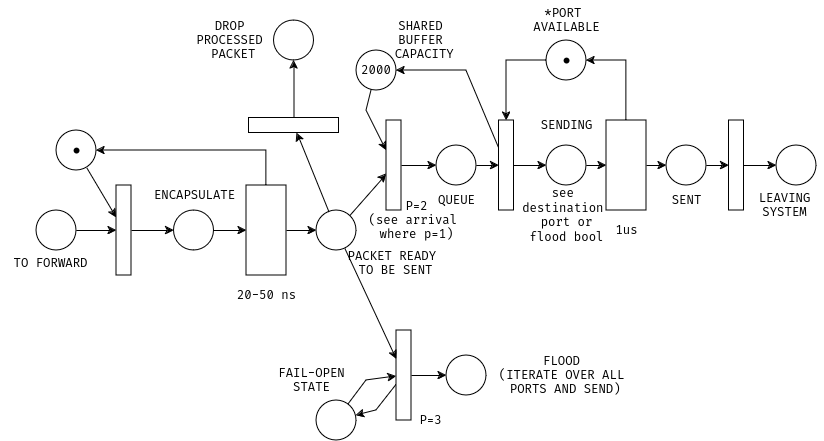

The diagram above was exported from draw.io. Its source (the exported page's mxGraphModel, read from the mxfile embedded in the PNG):
<mxGraphModel dx="279" dy="471" grid="1" gridSize="10" guides="1" tooltips="1" connect="1" arrows="0" fold="1" page="1" pageScale="1" pageWidth="827" pageHeight="1169" math="0" shadow="0">
  <root>
    <mxCell id="0" />
    <mxCell id="1" parent="0" />
    <mxCell id="0sNgB5W1Smp9vC3g5agu-169" value="" style="ellipse;whiteSpace=wrap;html=1;aspect=fixed;" parent="1" vertex="1">
      <mxGeometry x="40" y="250" width="40" height="40" as="geometry" />
    </mxCell>
    <mxCell id="0sNgB5W1Smp9vC3g5agu-171" value="" style="rounded=0;whiteSpace=wrap;html=1;" parent="1" vertex="1">
      <mxGeometry x="120" y="225" width="15" height="90" as="geometry" />
    </mxCell>
    <mxCell id="0sNgB5W1Smp9vC3g5agu-172" value="" style="ellipse;whiteSpace=wrap;html=1;aspect=fixed;" parent="1" vertex="1">
      <mxGeometry x="177.5" y="250" width="40" height="40" as="geometry" />
    </mxCell>
    <mxCell id="0sNgB5W1Smp9vC3g5agu-173" value="" style="rounded=0;whiteSpace=wrap;html=1;" parent="1" vertex="1">
      <mxGeometry x="250" y="225" width="40" height="90" as="geometry" />
    </mxCell>
    <mxCell id="0sNgB5W1Smp9vC3g5agu-174" value="" style="ellipse;whiteSpace=wrap;html=1;aspect=fixed;" parent="1" vertex="1">
      <mxGeometry x="320" y="250" width="40" height="40" as="geometry" />
    </mxCell>
    <mxCell id="0sNgB5W1Smp9vC3g5agu-175" value="" style="rounded=0;whiteSpace=wrap;html=1;" parent="1" vertex="1">
      <mxGeometry x="390" y="160" width="15" height="90" as="geometry" />
    </mxCell>
    <mxCell id="0sNgB5W1Smp9vC3g5agu-176" value="" style="rounded=0;whiteSpace=wrap;html=1;" parent="1" vertex="1">
      <mxGeometry x="400" y="370" width="15" height="90" as="geometry" />
    </mxCell>
    <mxCell id="0sNgB5W1Smp9vC3g5agu-179" value="" style="ellipse;whiteSpace=wrap;html=1;aspect=fixed;" parent="1" vertex="1">
      <mxGeometry x="440" y="185" width="40" height="40" as="geometry" />
    </mxCell>
    <mxCell id="0sNgB5W1Smp9vC3g5agu-180" value="" style="rounded=0;whiteSpace=wrap;html=1;" parent="1" vertex="1">
      <mxGeometry x="502.5" y="160" width="15" height="90" as="geometry" />
    </mxCell>
    <mxCell id="0sNgB5W1Smp9vC3g5agu-181" value="" style="ellipse;whiteSpace=wrap;html=1;aspect=fixed;" parent="1" vertex="1">
      <mxGeometry x="550" y="185" width="40" height="40" as="geometry" />
    </mxCell>
    <mxCell id="0sNgB5W1Smp9vC3g5agu-182" value="" style="rounded=0;whiteSpace=wrap;html=1;" parent="1" vertex="1">
      <mxGeometry x="610" y="160" width="40" height="90" as="geometry" />
    </mxCell>
    <mxCell id="0sNgB5W1Smp9vC3g5agu-184" value="" style="ellipse;whiteSpace=wrap;html=1;aspect=fixed;" parent="1" vertex="1">
      <mxGeometry x="450" y="395" width="40" height="40" as="geometry" />
    </mxCell>
    <mxCell id="0sNgB5W1Smp9vC3g5agu-185" value="" style="ellipse;whiteSpace=wrap;html=1;aspect=fixed;" parent="1" vertex="1">
      <mxGeometry x="670" y="185" width="40" height="40" as="geometry" />
    </mxCell>
    <mxCell id="0sNgB5W1Smp9vC3g5agu-186" value="" style="rounded=0;whiteSpace=wrap;html=1;" parent="1" vertex="1">
      <mxGeometry x="732.5" y="160" width="15" height="90" as="geometry" />
    </mxCell>
    <mxCell id="0sNgB5W1Smp9vC3g5agu-187" value="" style="ellipse;whiteSpace=wrap;html=1;aspect=fixed;" parent="1" vertex="1">
      <mxGeometry x="780" y="185" width="40" height="40" as="geometry" />
    </mxCell>
    <mxCell id="0sNgB5W1Smp9vC3g5agu-188" value="" style="group" parent="1" vertex="1" connectable="0">
      <mxGeometry x="550" y="80" width="40" height="40" as="geometry" />
    </mxCell>
    <mxCell id="0sNgB5W1Smp9vC3g5agu-189" value="" style="ellipse;whiteSpace=wrap;html=1;aspect=fixed;" parent="0sNgB5W1Smp9vC3g5agu-188" vertex="1">
      <mxGeometry width="40" height="40" as="geometry" />
    </mxCell>
    <mxCell id="0sNgB5W1Smp9vC3g5agu-190" value="" style="shape=waypoint;sketch=0;fillStyle=solid;size=6;pointerEvents=1;points=[];fillColor=none;resizable=0;rotatable=0;perimeter=centerPerimeter;snapToPoint=1;" parent="0sNgB5W1Smp9vC3g5agu-188" vertex="1">
      <mxGeometry x="10" y="10" width="20" height="20" as="geometry" />
    </mxCell>
    <mxCell id="0sNgB5W1Smp9vC3g5agu-191" value="" style="ellipse;whiteSpace=wrap;html=1;aspect=fixed;" parent="1" vertex="1">
      <mxGeometry x="320" y="440" width="40" height="40" as="geometry" />
    </mxCell>
    <mxCell id="0sNgB5W1Smp9vC3g5agu-192" value="" style="endArrow=classic;html=1;rounded=0;" parent="1" source="0sNgB5W1Smp9vC3g5agu-169" target="0sNgB5W1Smp9vC3g5agu-171" edge="1">
      <mxGeometry width="50" height="50" relative="1" as="geometry">
        <mxPoint x="130" y="110" as="sourcePoint" />
        <mxPoint x="290" y="170" as="targetPoint" />
      </mxGeometry>
    </mxCell>
    <mxCell id="0sNgB5W1Smp9vC3g5agu-193" value="" style="endArrow=classic;html=1;rounded=0;" parent="1" source="0sNgB5W1Smp9vC3g5agu-171" target="0sNgB5W1Smp9vC3g5agu-172" edge="1">
      <mxGeometry width="50" height="50" relative="1" as="geometry">
        <mxPoint x="140" y="120" as="sourcePoint" />
        <mxPoint x="300" y="180" as="targetPoint" />
      </mxGeometry>
    </mxCell>
    <mxCell id="0sNgB5W1Smp9vC3g5agu-194" value="" style="endArrow=classic;html=1;rounded=0;" parent="1" source="0sNgB5W1Smp9vC3g5agu-223" target="0sNgB5W1Smp9vC3g5agu-171" edge="1">
      <mxGeometry width="50" height="50" relative="1" as="geometry">
        <mxPoint x="90.2683348361179" y="207.16278822608263" as="sourcePoint" />
        <mxPoint x="310" y="190" as="targetPoint" />
      </mxGeometry>
    </mxCell>
    <mxCell id="0sNgB5W1Smp9vC3g5agu-195" value="" style="endArrow=classic;html=1;rounded=0;" parent="1" source="0sNgB5W1Smp9vC3g5agu-172" target="0sNgB5W1Smp9vC3g5agu-173" edge="1">
      <mxGeometry width="50" height="50" relative="1" as="geometry">
        <mxPoint x="160" y="140" as="sourcePoint" />
        <mxPoint x="320" y="200" as="targetPoint" />
      </mxGeometry>
    </mxCell>
    <mxCell id="0sNgB5W1Smp9vC3g5agu-196" value="" style="endArrow=classic;html=1;rounded=0;" parent="1" source="0sNgB5W1Smp9vC3g5agu-173" target="0sNgB5W1Smp9vC3g5agu-174" edge="1">
      <mxGeometry width="50" height="50" relative="1" as="geometry">
        <mxPoint x="170" y="150" as="sourcePoint" />
        <mxPoint x="330" y="210" as="targetPoint" />
      </mxGeometry>
    </mxCell>
    <mxCell id="0sNgB5W1Smp9vC3g5agu-197" value="" style="endArrow=classic;html=1;rounded=0;" parent="1" source="0sNgB5W1Smp9vC3g5agu-173" target="0sNgB5W1Smp9vC3g5agu-223" edge="1">
      <mxGeometry width="50" height="50" relative="1" as="geometry">
        <mxPoint x="180" y="160" as="sourcePoint" />
        <mxPoint x="100" y="190" as="targetPoint" />
        <Array as="points">
          <mxPoint x="270" y="190" />
        </Array>
      </mxGeometry>
    </mxCell>
    <mxCell id="0sNgB5W1Smp9vC3g5agu-198" value="" style="endArrow=classic;html=1;rounded=0;" parent="1" source="0sNgB5W1Smp9vC3g5agu-174" target="0sNgB5W1Smp9vC3g5agu-175" edge="1">
      <mxGeometry width="50" height="50" relative="1" as="geometry">
        <mxPoint x="190" y="170" as="sourcePoint" />
        <mxPoint x="350" y="230" as="targetPoint" />
      </mxGeometry>
    </mxCell>
    <mxCell id="0sNgB5W1Smp9vC3g5agu-199" value="" style="endArrow=classic;html=1;rounded=0;" parent="1" source="0sNgB5W1Smp9vC3g5agu-174" target="0sNgB5W1Smp9vC3g5agu-176" edge="1">
      <mxGeometry width="50" height="50" relative="1" as="geometry">
        <mxPoint x="200" y="180" as="sourcePoint" />
        <mxPoint x="360" y="240" as="targetPoint" />
      </mxGeometry>
    </mxCell>
    <mxCell id="0sNgB5W1Smp9vC3g5agu-200" value="" style="endArrow=classic;html=1;rounded=0;" parent="1" source="0sNgB5W1Smp9vC3g5agu-191" target="0sNgB5W1Smp9vC3g5agu-176" edge="1">
      <mxGeometry width="50" height="50" relative="1" as="geometry">
        <mxPoint x="374" y="384" as="sourcePoint" />
        <mxPoint x="410" y="418" as="targetPoint" />
        <Array as="points">
          <mxPoint x="370" y="420" />
        </Array>
      </mxGeometry>
    </mxCell>
    <mxCell id="0sNgB5W1Smp9vC3g5agu-201" value="" style="endArrow=classic;html=1;rounded=0;" parent="1" source="0sNgB5W1Smp9vC3g5agu-176" target="0sNgB5W1Smp9vC3g5agu-191" edge="1">
      <mxGeometry width="50" height="50" relative="1" as="geometry">
        <mxPoint x="376" y="548" as="sourcePoint" />
        <mxPoint x="424" y="520" as="targetPoint" />
        <Array as="points">
          <mxPoint x="380" y="450" />
        </Array>
      </mxGeometry>
    </mxCell>
    <mxCell id="0sNgB5W1Smp9vC3g5agu-202" value="" style="endArrow=classic;html=1;rounded=0;" parent="1" source="0sNgB5W1Smp9vC3g5agu-176" target="0sNgB5W1Smp9vC3g5agu-184" edge="1">
      <mxGeometry width="50" height="50" relative="1" as="geometry">
        <mxPoint x="373" y="355" as="sourcePoint" />
        <mxPoint x="410" y="313" as="targetPoint" />
      </mxGeometry>
    </mxCell>
    <mxCell id="0sNgB5W1Smp9vC3g5agu-203" value="" style="endArrow=classic;html=1;rounded=0;" parent="1" source="0sNgB5W1Smp9vC3g5agu-175" target="0sNgB5W1Smp9vC3g5agu-179" edge="1">
      <mxGeometry width="50" height="50" relative="1" as="geometry">
        <mxPoint x="415" y="335" as="sourcePoint" />
        <mxPoint x="450" y="335" as="targetPoint" />
      </mxGeometry>
    </mxCell>
    <mxCell id="0sNgB5W1Smp9vC3g5agu-204" value="" style="endArrow=classic;html=1;rounded=0;" parent="1" source="0sNgB5W1Smp9vC3g5agu-179" target="0sNgB5W1Smp9vC3g5agu-180" edge="1">
      <mxGeometry width="50" height="50" relative="1" as="geometry">
        <mxPoint x="425" y="345" as="sourcePoint" />
        <mxPoint x="460" y="345" as="targetPoint" />
      </mxGeometry>
    </mxCell>
    <mxCell id="0sNgB5W1Smp9vC3g5agu-205" value="" style="endArrow=classic;html=1;rounded=0;" parent="1" source="0sNgB5W1Smp9vC3g5agu-180" target="0sNgB5W1Smp9vC3g5agu-181" edge="1">
      <mxGeometry width="50" height="50" relative="1" as="geometry">
        <mxPoint x="490" y="215" as="sourcePoint" />
        <mxPoint x="513" y="215" as="targetPoint" />
      </mxGeometry>
    </mxCell>
    <mxCell id="0sNgB5W1Smp9vC3g5agu-206" value="" style="endArrow=classic;html=1;rounded=0;" parent="1" source="0sNgB5W1Smp9vC3g5agu-181" target="0sNgB5W1Smp9vC3g5agu-182" edge="1">
      <mxGeometry width="50" height="50" relative="1" as="geometry">
        <mxPoint x="500" y="225" as="sourcePoint" />
        <mxPoint x="523" y="225" as="targetPoint" />
      </mxGeometry>
    </mxCell>
    <mxCell id="0sNgB5W1Smp9vC3g5agu-207" value="" style="endArrow=classic;html=1;rounded=0;" parent="1" source="0sNgB5W1Smp9vC3g5agu-182" target="0sNgB5W1Smp9vC3g5agu-185" edge="1">
      <mxGeometry width="50" height="50" relative="1" as="geometry">
        <mxPoint x="510" y="235" as="sourcePoint" />
        <mxPoint x="533" y="235" as="targetPoint" />
      </mxGeometry>
    </mxCell>
    <mxCell id="0sNgB5W1Smp9vC3g5agu-208" value="" style="endArrow=classic;html=1;rounded=0;" parent="1" source="0sNgB5W1Smp9vC3g5agu-185" target="0sNgB5W1Smp9vC3g5agu-186" edge="1">
      <mxGeometry width="50" height="50" relative="1" as="geometry">
        <mxPoint x="520" y="245" as="sourcePoint" />
        <mxPoint x="543" y="245" as="targetPoint" />
      </mxGeometry>
    </mxCell>
    <mxCell id="0sNgB5W1Smp9vC3g5agu-209" value="" style="endArrow=classic;html=1;rounded=0;" parent="1" source="0sNgB5W1Smp9vC3g5agu-186" target="0sNgB5W1Smp9vC3g5agu-187" edge="1">
      <mxGeometry width="50" height="50" relative="1" as="geometry">
        <mxPoint x="530" y="255" as="sourcePoint" />
        <mxPoint x="553" y="255" as="targetPoint" />
      </mxGeometry>
    </mxCell>
    <mxCell id="0sNgB5W1Smp9vC3g5agu-210" value="" style="endArrow=classic;html=1;rounded=0;" parent="1" source="0sNgB5W1Smp9vC3g5agu-189" target="0sNgB5W1Smp9vC3g5agu-180" edge="1">
      <mxGeometry width="50" height="50" relative="1" as="geometry">
        <mxPoint x="540" y="265" as="sourcePoint" />
        <mxPoint x="563" y="265" as="targetPoint" />
        <Array as="points">
          <mxPoint x="510" y="100" />
        </Array>
      </mxGeometry>
    </mxCell>
    <mxCell id="0sNgB5W1Smp9vC3g5agu-211" value="" style="endArrow=classic;html=1;rounded=0;" parent="1" source="0sNgB5W1Smp9vC3g5agu-182" target="0sNgB5W1Smp9vC3g5agu-189" edge="1">
      <mxGeometry width="50" height="50" relative="1" as="geometry">
        <mxPoint x="550" y="275" as="sourcePoint" />
        <mxPoint x="573" y="275" as="targetPoint" />
        <Array as="points">
          <mxPoint x="630" y="100" />
        </Array>
      </mxGeometry>
    </mxCell>
    <mxCell id="0sNgB5W1Smp9vC3g5agu-212" value="TO FORWARD" style="text;html=1;align=center;verticalAlign=middle;resizable=0;points=[];autosize=1;strokeColor=none;fillColor=none;" parent="1" vertex="1">
      <mxGeometry x="4" y="288" width="100" height="30" as="geometry" />
    </mxCell>
    <mxCell id="0sNgB5W1Smp9vC3g5agu-213" value="ENCAPSULATE" style="text;html=1;align=center;verticalAlign=middle;resizable=0;points=[];autosize=1;strokeColor=none;fillColor=none;" parent="1" vertex="1">
      <mxGeometry x="147.5" y="220" width="100" height="30" as="geometry" />
    </mxCell>
    <mxCell id="0sNgB5W1Smp9vC3g5agu-214" value="&lt;div&gt;FAIL-OPEN&lt;/div&gt;&lt;div&gt;STATE&lt;br&gt;&lt;/div&gt;" style="text;html=1;align=center;verticalAlign=middle;resizable=0;points=[];autosize=1;strokeColor=none;fillColor=none;" parent="1" vertex="1">
      <mxGeometry x="270" y="400" width="90" height="40" as="geometry" />
    </mxCell>
    <mxCell id="0sNgB5W1Smp9vC3g5agu-215" value="&lt;div&gt;FLOOD &lt;br&gt;&lt;/div&gt;&lt;div&gt;(ITERATE OVER ALL&lt;/div&gt;&lt;div&gt;&amp;nbsp;PORTS AND SEND)&lt;br&gt;&lt;/div&gt;" style="text;html=1;align=center;verticalAlign=middle;resizable=0;points=[];autosize=1;strokeColor=none;fillColor=none;" parent="1" vertex="1">
      <mxGeometry x="490" y="385" width="150" height="60" as="geometry" />
    </mxCell>
    <mxCell id="0sNgB5W1Smp9vC3g5agu-216" value="&lt;div&gt;PACKET READY&amp;nbsp;&lt;/div&gt;&lt;div&gt;TO BE SENT&lt;/div&gt;" style="text;html=1;align=center;verticalAlign=middle;resizable=0;points=[];autosize=1;strokeColor=none;fillColor=none;" parent="1" vertex="1">
      <mxGeometry x="339" y="283" width="120" height="40" as="geometry" />
    </mxCell>
    <mxCell id="0sNgB5W1Smp9vC3g5agu-217" value="QUEUE" style="text;html=1;align=center;verticalAlign=middle;resizable=0;points=[];autosize=1;strokeColor=none;fillColor=none;" parent="1" vertex="1">
      <mxGeometry x="430" y="225" width="60" height="30" as="geometry" />
    </mxCell>
    <mxCell id="0sNgB5W1Smp9vC3g5agu-218" value="SENDING" style="text;html=1;align=center;verticalAlign=middle;resizable=0;points=[];autosize=1;strokeColor=none;fillColor=none;" parent="1" vertex="1">
      <mxGeometry x="530" y="150" width="80" height="30" as="geometry" />
    </mxCell>
    <mxCell id="0sNgB5W1Smp9vC3g5agu-219" value="&lt;div&gt;*PORT&amp;nbsp;&lt;/div&gt;&lt;div&gt;AVAILABLE&lt;/div&gt;" style="text;html=1;align=center;verticalAlign=middle;resizable=0;points=[];autosize=1;strokeColor=none;fillColor=none;" parent="1" vertex="1">
      <mxGeometry x="525" y="40" width="90" height="40" as="geometry" />
    </mxCell>
    <mxCell id="0sNgB5W1Smp9vC3g5agu-220" value="SENT" style="text;html=1;align=center;verticalAlign=middle;resizable=0;points=[];autosize=1;strokeColor=none;fillColor=none;" parent="1" vertex="1">
      <mxGeometry x="665" y="225" width="50" height="30" as="geometry" />
    </mxCell>
    <mxCell id="0sNgB5W1Smp9vC3g5agu-221" value="&lt;div&gt;LEAVING &lt;br&gt;&lt;/div&gt;&lt;div&gt;SYSTEM&lt;br&gt;&lt;/div&gt;" style="text;html=1;align=center;verticalAlign=middle;resizable=0;points=[];autosize=1;strokeColor=none;fillColor=none;" parent="1" vertex="1">
      <mxGeometry x="747.5" y="225" width="80" height="40" as="geometry" />
    </mxCell>
    <mxCell id="0sNgB5W1Smp9vC3g5agu-222" value="" style="group" parent="1" vertex="1" connectable="0">
      <mxGeometry x="60" y="170" width="40" height="40" as="geometry" />
    </mxCell>
    <mxCell id="0sNgB5W1Smp9vC3g5agu-223" value="" style="ellipse;whiteSpace=wrap;html=1;aspect=fixed;" parent="0sNgB5W1Smp9vC3g5agu-222" vertex="1">
      <mxGeometry width="40" height="40" as="geometry" />
    </mxCell>
    <mxCell id="0sNgB5W1Smp9vC3g5agu-224" value="" style="shape=waypoint;sketch=0;fillStyle=solid;size=6;pointerEvents=1;points=[];fillColor=none;resizable=0;rotatable=0;perimeter=centerPerimeter;snapToPoint=1;" parent="0sNgB5W1Smp9vC3g5agu-222" vertex="1">
      <mxGeometry x="10" y="10" width="20" height="20" as="geometry" />
    </mxCell>
    <mxCell id="0sNgB5W1Smp9vC3g5agu-225" value="P=3" style="text;html=1;align=center;verticalAlign=middle;resizable=0;points=[];autosize=1;strokeColor=none;fillColor=none;" parent="1" vertex="1">
      <mxGeometry x="409" y="445" width="50" height="30" as="geometry" />
    </mxCell>
    <mxCell id="FZBLNEf2g9jGJu8mNMj3-2" value="1us" style="text;html=1;align=center;verticalAlign=middle;resizable=0;points=[];autosize=1;strokeColor=none;fillColor=none;" parent="1" vertex="1">
      <mxGeometry x="605" y="255" width="50" height="30" as="geometry" />
    </mxCell>
    <mxCell id="FZBLNEf2g9jGJu8mNMj3-3" value="&lt;div&gt;20-50 ns&lt;/div&gt;" style="text;html=1;align=center;verticalAlign=middle;resizable=0;points=[];autosize=1;strokeColor=none;fillColor=none;" parent="1" vertex="1">
      <mxGeometry x="230" y="320" width="80" height="30" as="geometry" />
    </mxCell>
    <mxCell id="FZBLNEf2g9jGJu8mNMj3-4" value="&lt;div&gt;see&amp;nbsp;&lt;/div&gt;&lt;div&gt;destination&amp;nbsp;&lt;/div&gt;&lt;div&gt;port or &lt;br&gt;&lt;/div&gt;&lt;div&gt;flood bool&lt;br&gt;&lt;/div&gt;" style="text;html=1;align=center;verticalAlign=middle;resizable=0;points=[];autosize=1;strokeColor=none;fillColor=none;" parent="1" vertex="1">
      <mxGeometry x="515" y="220" width="110" height="70" as="geometry" />
    </mxCell>
    <mxCell id="XhBbsoqebN8IPzXgHGU7-1" value="&lt;div&gt;2000&lt;/div&gt;" style="ellipse;whiteSpace=wrap;html=1;aspect=fixed;" vertex="1" parent="1">
      <mxGeometry x="360" y="90" width="40" height="40" as="geometry" />
    </mxCell>
    <mxCell id="XhBbsoqebN8IPzXgHGU7-2" value="&lt;div&gt;SHARED&lt;br&gt;&lt;/div&gt;&lt;div&gt;BUFFER&lt;/div&gt;&lt;div&gt;&amp;nbsp;CAPACITY&lt;/div&gt;" style="text;html=1;align=center;verticalAlign=middle;resizable=0;points=[];autosize=1;strokeColor=none;fillColor=none;" vertex="1" parent="1">
      <mxGeometry x="379" y="50" width="90" height="60" as="geometry" />
    </mxCell>
    <mxCell id="XhBbsoqebN8IPzXgHGU7-3" value="" style="endArrow=classic;html=1;rounded=0;" edge="1" parent="1" source="0sNgB5W1Smp9vC3g5agu-180" target="XhBbsoqebN8IPzXgHGU7-1">
      <mxGeometry width="50" height="50" relative="1" as="geometry">
        <mxPoint x="510" y="310" as="sourcePoint" />
        <mxPoint x="560" y="260" as="targetPoint" />
        <Array as="points">
          <mxPoint x="470" y="110" />
        </Array>
      </mxGeometry>
    </mxCell>
    <mxCell id="XhBbsoqebN8IPzXgHGU7-4" value="" style="endArrow=classic;html=1;rounded=0;" edge="1" parent="1" source="XhBbsoqebN8IPzXgHGU7-1" target="0sNgB5W1Smp9vC3g5agu-175">
      <mxGeometry width="50" height="50" relative="1" as="geometry">
        <mxPoint x="510" y="310" as="sourcePoint" />
        <mxPoint x="560" y="260" as="targetPoint" />
        <Array as="points">
          <mxPoint x="370" y="150" />
        </Array>
      </mxGeometry>
    </mxCell>
    <mxCell id="XhBbsoqebN8IPzXgHGU7-5" value="&lt;div&gt;P=2&lt;/div&gt;&lt;div&gt;(see arrival&amp;nbsp;&lt;/div&gt;&lt;div&gt;where p=1)&lt;br&gt;&lt;/div&gt;" style="text;html=1;align=center;verticalAlign=middle;resizable=0;points=[];autosize=1;strokeColor=none;fillColor=none;" vertex="1" parent="1">
      <mxGeometry x="360" y="230" width="120" height="60" as="geometry" />
    </mxCell>
    <mxCell id="XhBbsoqebN8IPzXgHGU7-6" value="" style="rounded=0;whiteSpace=wrap;html=1;rotation=90;" vertex="1" parent="1">
      <mxGeometry x="290" y="120" width="15" height="90" as="geometry" />
    </mxCell>
    <mxCell id="XhBbsoqebN8IPzXgHGU7-7" value="" style="ellipse;whiteSpace=wrap;html=1;aspect=fixed;" vertex="1" parent="1">
      <mxGeometry x="277.5" y="60" width="40" height="40" as="geometry" />
    </mxCell>
    <mxCell id="XhBbsoqebN8IPzXgHGU7-8" value="" style="endArrow=classic;html=1;rounded=0;" edge="1" parent="1" source="XhBbsoqebN8IPzXgHGU7-6" target="XhBbsoqebN8IPzXgHGU7-7">
      <mxGeometry width="50" height="50" relative="1" as="geometry">
        <mxPoint x="509" y="72" as="sourcePoint" />
        <mxPoint x="509" y="133" as="targetPoint" />
      </mxGeometry>
    </mxCell>
    <mxCell id="XhBbsoqebN8IPzXgHGU7-9" value="" style="endArrow=classic;html=1;rounded=0;" edge="1" parent="1" target="XhBbsoqebN8IPzXgHGU7-6" source="0sNgB5W1Smp9vC3g5agu-174">
      <mxGeometry width="50" height="50" relative="1" as="geometry">
        <mxPoint x="315" y="220" as="sourcePoint" />
        <mxPoint x="615" y="270" as="targetPoint" />
      </mxGeometry>
    </mxCell>
    <mxCell id="XhBbsoqebN8IPzXgHGU7-10" value="&lt;div&gt;DROP &lt;br&gt;&lt;/div&gt;&lt;div&gt;PROCESSED&lt;/div&gt;&lt;div&gt;&amp;nbsp;PACKET&lt;br&gt;&lt;/div&gt;" style="text;html=1;align=center;verticalAlign=middle;resizable=0;points=[];autosize=1;strokeColor=none;fillColor=none;" vertex="1" parent="1">
      <mxGeometry x="187.5" y="50" width="90" height="60" as="geometry" />
    </mxCell>
  </root>
</mxGraphModel>